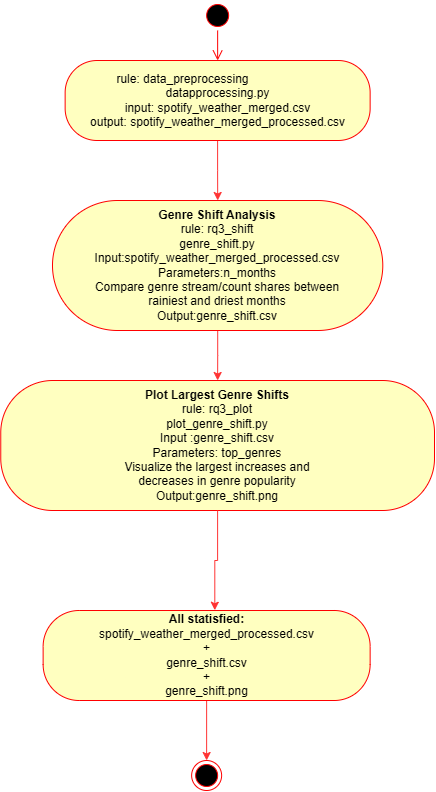

The diagram above was exported from draw.io. Its source (the exported page's mxGraphModel, read from the mxfile embedded in the PNG):
<mxGraphModel dx="783" dy="411" grid="1" gridSize="10" guides="1" tooltips="1" connect="1" arrows="1" fold="1" page="1" pageScale="1" pageWidth="850" pageHeight="1100" math="0" shadow="0">
  <root>
    <mxCell id="0" />
    <mxCell id="1" parent="0" />
    <mxCell id="afPAogZylq1cnUCbfcM3-1" parent="1" style="ellipse;html=1;shape=startState;fillColor=#000000;strokeColor=#ff0000;" value="" vertex="1">
      <mxGeometry height="30" width="30" x="333.14" y="130" as="geometry" />
    </mxCell>
    <mxCell id="afPAogZylq1cnUCbfcM3-2" edge="1" parent="1" source="afPAogZylq1cnUCbfcM3-1" style="edgeStyle=orthogonalEdgeStyle;html=1;verticalAlign=bottom;endArrow=open;endSize=8;strokeColor=#ff0000;rounded=0;" target="afPAogZylq1cnUCbfcM3-3" value="">
      <mxGeometry relative="1" as="geometry">
        <mxPoint x="355" y="250" as="targetPoint" />
      </mxGeometry>
    </mxCell>
    <mxCell id="afPAogZylq1cnUCbfcM3-6" edge="1" parent="1" source="afPAogZylq1cnUCbfcM3-3" style="edgeStyle=orthogonalEdgeStyle;rounded=0;orthogonalLoop=1;jettySize=auto;html=1;strokeColor=#FF3333;" target="afPAogZylq1cnUCbfcM3-5" value="">
      <mxGeometry relative="1" as="geometry" />
    </mxCell>
    <mxCell id="afPAogZylq1cnUCbfcM3-3" parent="1" style="rounded=1;whiteSpace=wrap;html=1;arcSize=40;fontColor=#000000;fillColor=#ffffc0;strokeColor=#ff0000;" value="&lt;div&gt;&lt;span style=&quot;font-size: 12px;&quot;&gt;rule: data_preprocessing&amp;nbsp; &amp;nbsp; &amp;nbsp; &amp;nbsp; &amp;nbsp; &amp;nbsp; &amp;nbsp; &amp;nbsp; &amp;nbsp; &amp;nbsp; &amp;nbsp;&lt;/span&gt;&lt;/div&gt;&lt;div&gt;&lt;span style=&quot;font-size: 12px;&quot;&gt;datapprocessing.py&lt;/span&gt;&lt;/div&gt;&lt;div&gt;&lt;span style=&quot;font-size: 12px;&quot;&gt;input: spotify_weather_merged.csv&lt;/span&gt;&lt;/div&gt;&lt;div&gt;&lt;span style=&quot;font-size: 12px;&quot;&gt;output: spotify_weather_merged_processed.csv&lt;/span&gt;&lt;/div&gt;" vertex="1">
      <mxGeometry height="80" width="305" x="195.64" y="190" as="geometry" />
    </mxCell>
    <mxCell id="afPAogZylq1cnUCbfcM3-22" edge="1" parent="1" source="afPAogZylq1cnUCbfcM3-5" style="edgeStyle=orthogonalEdgeStyle;rounded=0;orthogonalLoop=1;jettySize=auto;html=1;entryX=0.5;entryY=0;entryDx=0;entryDy=0;strokeColor=#FF3333;" target="afPAogZylq1cnUCbfcM3-11">
      <mxGeometry relative="1" as="geometry" />
    </mxCell>
    <mxCell id="afPAogZylq1cnUCbfcM3-5" parent="1" style="rounded=1;whiteSpace=wrap;html=1;arcSize=50;fontColor=#000000;fillColor=#ffffc0;strokeColor=#ff0000;" value="&lt;div&gt;&lt;span style=&quot;background-color: transparent; font-size: 12px;&quot;&gt;&lt;b&gt;Genre Shift Analysis&lt;/b&gt;&lt;/span&gt;&lt;/div&gt;&lt;div&gt;&lt;span style=&quot;font-size: 12px;&quot;&gt;rule: rq3_shift&lt;/span&gt;&lt;/div&gt;&lt;div&gt;&lt;span style=&quot;font-size: 12px;&quot;&gt;genre_shift.py&lt;/span&gt;&lt;/div&gt;&lt;div&gt;&lt;span style=&quot;font-size: 12px;&quot;&gt;Input:spotify_weather_merged_processed.csv&lt;/span&gt;&lt;/div&gt;&lt;div&gt;&lt;span style=&quot;font-size: 12px;&quot;&gt;Parameters:n_months&lt;/span&gt;&lt;/div&gt;&lt;div&gt;&lt;span style=&quot;font-size: 12px;&quot;&gt;Compare genre stream/count shares between&lt;/span&gt;&lt;/div&gt;&lt;div&gt;&lt;span style=&quot;font-size: 12px;&quot;&gt;rainiest and driest months&lt;/span&gt;&lt;/div&gt;&lt;div&gt;&lt;span style=&quot;font-size: 12px;&quot;&gt;Output:genre_shift.csv&lt;/span&gt;&lt;/div&gt;" vertex="1">
      <mxGeometry height="130" width="330.3" x="182.98999999999998" y="330" as="geometry" />
    </mxCell>
    <mxCell id="afPAogZylq1cnUCbfcM3-11" parent="1" style="rounded=1;whiteSpace=wrap;html=1;arcSize=40;fontColor=#000000;fillColor=#ffffc0;strokeColor=#ff0000;" value="&lt;div&gt;&lt;span style=&quot;font-size: 12px;&quot;&gt;&lt;b&gt;Plot Largest Genre Shifts&lt;/b&gt;&lt;/span&gt;&lt;/div&gt;&lt;div&gt;&lt;span style=&quot;font-size: 12px;&quot;&gt;rule: rq3_plot&lt;/span&gt;&lt;/div&gt;&lt;div&gt;&lt;span style=&quot;font-size: 12px;&quot;&gt;plot_genre_shift.py&lt;/span&gt;&lt;/div&gt;&lt;div&gt;&lt;span style=&quot;font-size: 12px;&quot;&gt;Input :genre_shift.csv&lt;/span&gt;&lt;/div&gt;&lt;div&gt;&lt;span style=&quot;font-size: 12px;&quot;&gt;Parameters: top_genres&lt;/span&gt;&lt;/div&gt;&lt;div&gt;&lt;span style=&quot;font-size: 12px;&quot;&gt;Visualize the largest increases and&lt;/span&gt;&lt;/div&gt;&lt;div&gt;&lt;span style=&quot;font-size: 12px;&quot;&gt;decreases in genre popularity&lt;/span&gt;&lt;/div&gt;&lt;div&gt;&lt;span style=&quot;font-size: 12px;&quot;&gt;Output:genre_shift.png&lt;/span&gt;&lt;/div&gt;" vertex="1">
      <mxGeometry height="130" width="433.74" x="131.26" y="510" as="geometry" />
    </mxCell>
    <mxCell id="afPAogZylq1cnUCbfcM3-28" edge="1" parent="1" source="afPAogZylq1cnUCbfcM3-17" style="edgeStyle=orthogonalEdgeStyle;rounded=0;orthogonalLoop=1;jettySize=auto;html=1;strokeColor=#FF3333;" target="afPAogZylq1cnUCbfcM3-27">
      <mxGeometry relative="1" as="geometry" />
    </mxCell>
    <mxCell id="afPAogZylq1cnUCbfcM3-17" parent="1" style="rounded=1;whiteSpace=wrap;html=1;arcSize=40;fontColor=#000000;fillColor=#ffffc0;strokeColor=#ff0000;" value="&lt;b&gt;All statisfied:&lt;/b&gt;&lt;div&gt;&lt;div style=&quot;&quot;&gt;&lt;div&gt;spotify_weather_merged_processed.csv&lt;/div&gt;&lt;div&gt;+&lt;/div&gt;&lt;div&gt;genre_shift.csv&lt;/div&gt;&lt;div&gt;+&lt;/div&gt;&lt;div&gt;genre_shift.png&lt;/div&gt;&lt;/div&gt;&lt;/div&gt;" vertex="1">
      <mxGeometry height="90" width="327.01" x="173.63" y="740" as="geometry" />
    </mxCell>
    <mxCell id="afPAogZylq1cnUCbfcM3-26" edge="1" parent="1" source="afPAogZylq1cnUCbfcM3-11" style="edgeStyle=orthogonalEdgeStyle;rounded=0;orthogonalLoop=1;jettySize=auto;html=1;entryX=0.525;entryY=-0.003;entryDx=0;entryDy=0;entryPerimeter=0;strokeColor=#FF3333;" target="afPAogZylq1cnUCbfcM3-17">
      <mxGeometry relative="1" as="geometry" />
    </mxCell>
    <mxCell id="afPAogZylq1cnUCbfcM3-27" parent="1" style="ellipse;html=1;shape=endState;fillColor=#000000;strokeColor=#ff0000;" value="" vertex="1">
      <mxGeometry height="30" width="30" x="322.13" y="890" as="geometry" />
    </mxCell>
  </root>
</mxGraphModel>